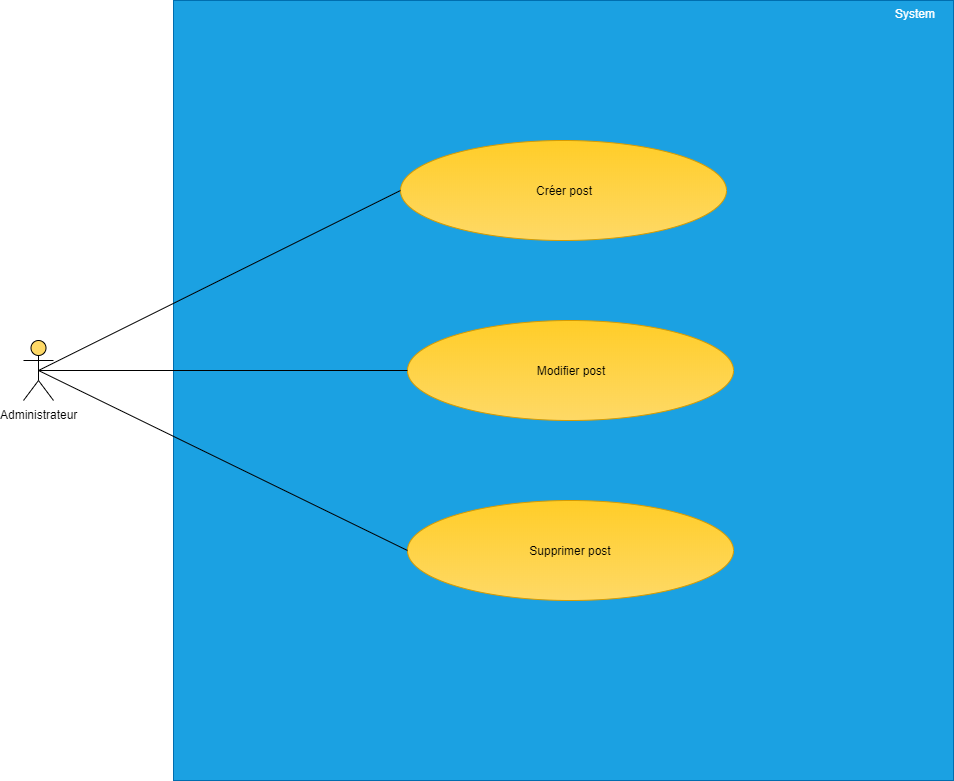

The diagram above was exported from draw.io. Its source (the exported page's mxGraphModel, read from the mxfile embedded in the PNG):
<mxGraphModel dx="2062" dy="1073" grid="1" gridSize="10" guides="1" tooltips="1" connect="1" arrows="1" fold="1" page="1" pageScale="1" pageWidth="1169" pageHeight="827" math="0" shadow="0">
  <root>
    <mxCell id="0" />
    <mxCell id="1" parent="0" />
    <mxCell id="FeUuIZq7DuXTd0RlYNjk-1" value="" style="whiteSpace=wrap;html=1;aspect=fixed;fillColor=#1ba1e2;strokeColor=#006EAF;fontColor=#ffffff;" parent="1" vertex="1">
      <mxGeometry x="240" y="20" width="780" height="780" as="geometry" />
    </mxCell>
    <mxCell id="FeUuIZq7DuXTd0RlYNjk-2" value="&lt;font color=&quot;#FFFFFF&quot;&gt;System&lt;/font&gt;" style="text;html=1;" parent="1" vertex="1">
      <mxGeometry x="960" y="20" width="40" height="30" as="geometry" />
    </mxCell>
    <mxCell id="FeUuIZq7DuXTd0RlYNjk-4" value="Administrateur" style="shape=umlActor;verticalLabelPosition=bottom;labelBackgroundColor=#ffffff;verticalAlign=top;html=1;outlineConnect=0;fillColor=#FED966;" parent="1" vertex="1">
      <mxGeometry x="90" y="360" width="30" height="60" as="geometry" />
    </mxCell>
    <mxCell id="FeUuIZq7DuXTd0RlYNjk-5" value="Créer post" style="ellipse;whiteSpace=wrap;html=1;fillColor=#ffcd28;strokeColor=#d79b00;gradientColor=#FED966;" parent="1" vertex="1">
      <mxGeometry x="467" y="160" width="326" height="100" as="geometry" />
    </mxCell>
    <mxCell id="FeUuIZq7DuXTd0RlYNjk-9" value="Modifier post" style="ellipse;whiteSpace=wrap;html=1;fillColor=#ffcd28;strokeColor=#d79b00;gradientColor=#FED966;" parent="1" vertex="1">
      <mxGeometry x="474" y="340" width="326" height="100" as="geometry" />
    </mxCell>
    <mxCell id="FeUuIZq7DuXTd0RlYNjk-10" value="Supprimer post" style="ellipse;whiteSpace=wrap;html=1;fillColor=#ffcd28;strokeColor=#d79b00;gradientColor=#FED966;" parent="1" vertex="1">
      <mxGeometry x="474" y="520" width="326" height="100" as="geometry" />
    </mxCell>
    <mxCell id="FeUuIZq7DuXTd0RlYNjk-12" value="" style="endArrow=none;html=1;exitX=0.5;exitY=0.5;exitDx=0;exitDy=0;exitPerimeter=0;entryX=0;entryY=0.5;entryDx=0;entryDy=0;" parent="1" source="FeUuIZq7DuXTd0RlYNjk-4" target="FeUuIZq7DuXTd0RlYNjk-5" edge="1">
      <mxGeometry width="50" height="50" relative="1" as="geometry">
        <mxPoint x="160" y="350" as="sourcePoint" />
        <mxPoint x="210" y="300" as="targetPoint" />
      </mxGeometry>
    </mxCell>
    <mxCell id="FeUuIZq7DuXTd0RlYNjk-13" value="" style="endArrow=none;html=1;exitX=0.5;exitY=0.5;exitDx=0;exitDy=0;exitPerimeter=0;entryX=0;entryY=0.5;entryDx=0;entryDy=0;" parent="1" source="FeUuIZq7DuXTd0RlYNjk-4" target="FeUuIZq7DuXTd0RlYNjk-9" edge="1">
      <mxGeometry width="50" height="50" relative="1" as="geometry">
        <mxPoint x="140" y="560" as="sourcePoint" />
        <mxPoint x="190" y="510" as="targetPoint" />
      </mxGeometry>
    </mxCell>
    <mxCell id="FeUuIZq7DuXTd0RlYNjk-14" value="" style="endArrow=none;html=1;entryX=0;entryY=0.5;entryDx=0;entryDy=0;exitX=0.5;exitY=0.5;exitDx=0;exitDy=0;exitPerimeter=0;" parent="1" source="FeUuIZq7DuXTd0RlYNjk-4" target="FeUuIZq7DuXTd0RlYNjk-10" edge="1">
      <mxGeometry width="50" height="50" relative="1" as="geometry">
        <mxPoint x="140" y="610" as="sourcePoint" />
        <mxPoint x="190" y="560" as="targetPoint" />
      </mxGeometry>
    </mxCell>
  </root>
</mxGraphModel>